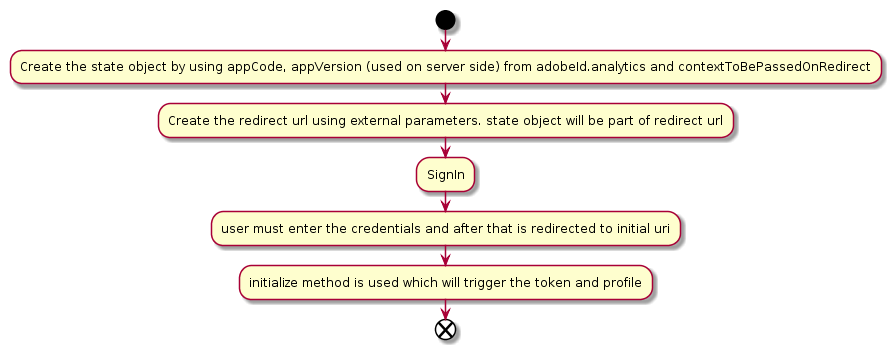

The diagram above was rendered by PlantUML. Its source (embedded in the PNG):
@startuml
start
:Create the state object by using appCode, appVersion (used on server side) from adobeId.analytics and contextToBePassedOnRedirect;
:Create the redirect url using external parameters. state object will be part of redirect url;
:SignIn;
:user must enter the credentials and after that is redirected to initial uri;
:initialize method is used which will trigger the token and profile;
end
@enduml